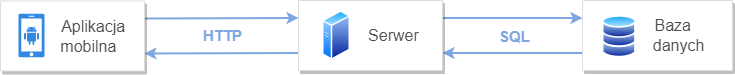

The diagram above was exported from draw.io. Its source (the exported page's mxGraphModel, read from the mxfile embedded in the PNG):
<mxGraphModel dx="1038" dy="547" grid="1" gridSize="10" guides="1" tooltips="1" connect="1" arrows="1" fold="1" page="1" pageScale="1" pageWidth="1169" pageHeight="827" background="none" math="0" shadow="0">
  <root>
    <mxCell id="0" />
    <mxCell id="1" parent="0" />
    <mxCell id="L3m8iDo97kHSlcVvorL0-49" style="edgeStyle=none;rounded=0;orthogonalLoop=1;jettySize=auto;html=1;exitX=0;exitY=0.75;exitDx=0;exitDy=0;entryX=1;entryY=0.75;entryDx=0;entryDy=0;fontSize=16;fontColor=#4D4D4D;strokeColor=#7EA6E0;strokeWidth=2;" edge="1" parent="1" source="23" target="12">
      <mxGeometry relative="1" as="geometry" />
    </mxCell>
    <mxCell id="23" value="&lt;font style=&quot;font-size: 16px&quot; color=&quot;#4d4d4d&quot;&gt;Baza&amp;nbsp; &amp;nbsp; &amp;nbsp; &amp;nbsp; &amp;nbsp;&lt;br&gt;danych&amp;nbsp; &amp;nbsp; &amp;nbsp;&amp;nbsp;&lt;/font&gt;" style="strokeColor=#dddddd;fillColor=#ffffff;shadow=1;strokeWidth=1;rounded=1;absoluteArcSize=1;arcSize=2;fontSize=14;fontColor=#808080;align=right;html=1;" parent="1" vertex="1">
      <mxGeometry x="690" y="360" width="150" height="70" as="geometry" />
    </mxCell>
    <mxCell id="L3m8iDo97kHSlcVvorL0-47" style="edgeStyle=none;rounded=0;orthogonalLoop=1;jettySize=auto;html=1;exitX=0;exitY=0.75;exitDx=0;exitDy=0;entryX=1;entryY=0.75;entryDx=0;entryDy=0;fontSize=16;fontColor=#4D4D4D;strokeColor=#7EA6E0;strokeWidth=2;" edge="1" parent="1" source="12" target="L3m8iDo97kHSlcVvorL0-40">
      <mxGeometry relative="1" as="geometry" />
    </mxCell>
    <mxCell id="L3m8iDo97kHSlcVvorL0-48" style="edgeStyle=none;rounded=0;orthogonalLoop=1;jettySize=auto;html=1;exitX=1;exitY=0.25;exitDx=0;exitDy=0;entryX=0;entryY=0.25;entryDx=0;entryDy=0;fontSize=16;fontColor=#4D4D4D;strokeColor=#7EA6E0;strokeWidth=2;" edge="1" parent="1" source="12" target="23">
      <mxGeometry relative="1" as="geometry" />
    </mxCell>
    <mxCell id="12" value="&lt;font style=&quot;font-size: 16px&quot; color=&quot;#4d4d4d&quot;&gt;Serwer&amp;nbsp; &amp;nbsp; &amp;nbsp;&lt;/font&gt;" style="strokeColor=#dddddd;fillColor=#ffffff;shadow=1;strokeWidth=1;rounded=1;absoluteArcSize=1;arcSize=2;fontSize=14;fontColor=#808080;align=right;html=1;" parent="1" vertex="1">
      <mxGeometry x="406" y="360" width="144" height="70" as="geometry" />
    </mxCell>
    <mxCell id="L3m8iDo97kHSlcVvorL0-29" value="" style="aspect=fixed;perimeter=ellipsePerimeter;html=1;align=center;shadow=0;dashed=0;spacingTop=3;image;image=img/lib/active_directory/generic_server.svg;fontSize=16;imageBackground=default;" vertex="1" parent="1">
      <mxGeometry x="430" y="370" width="28.000000000000004" height="50" as="geometry" />
    </mxCell>
    <mxCell id="L3m8iDo97kHSlcVvorL0-33" value="" style="aspect=fixed;perimeter=ellipsePerimeter;html=1;align=center;shadow=0;dashed=0;spacingTop=3;image;image=img/lib/active_directory/database.svg;fontSize=16;" vertex="1" parent="1">
      <mxGeometry x="710" y="393.5" width="33.78" height="25" as="geometry" />
    </mxCell>
    <mxCell id="L3m8iDo97kHSlcVvorL0-34" value="" style="aspect=fixed;perimeter=ellipsePerimeter;html=1;align=center;shadow=0;dashed=0;spacingTop=3;image;image=img/lib/active_directory/database.svg;fontSize=16;" vertex="1" parent="1">
      <mxGeometry x="710" y="383" width="33.78" height="25" as="geometry" />
    </mxCell>
    <mxCell id="L3m8iDo97kHSlcVvorL0-35" value="" style="aspect=fixed;perimeter=ellipsePerimeter;html=1;align=center;shadow=0;dashed=0;spacingTop=3;image;image=img/lib/active_directory/database.svg;fontSize=16;" vertex="1" parent="1">
      <mxGeometry x="710" y="374" width="33.78" height="25" as="geometry" />
    </mxCell>
    <mxCell id="L3m8iDo97kHSlcVvorL0-46" style="edgeStyle=none;rounded=0;orthogonalLoop=1;jettySize=auto;html=1;exitX=1;exitY=0.25;exitDx=0;exitDy=0;entryX=0;entryY=0.25;entryDx=0;entryDy=0;fontSize=16;fontColor=#4D4D4D;strokeColor=#7EA6E0;strokeWidth=2;" edge="1" parent="1" source="L3m8iDo97kHSlcVvorL0-40" target="12">
      <mxGeometry relative="1" as="geometry" />
    </mxCell>
    <mxCell id="L3m8iDo97kHSlcVvorL0-40" value="&lt;font style=&quot;font-size: 16px&quot; color=&quot;#4d4d4d&quot;&gt;Aplikacja&amp;nbsp; &amp;nbsp;&amp;nbsp;&lt;br&gt;mobilna&amp;nbsp; &amp;nbsp; &amp;nbsp;&amp;nbsp;&lt;/font&gt;" style="strokeColor=#dddddd;fillColor=#ffffff;shadow=1;strokeWidth=1;rounded=1;absoluteArcSize=1;arcSize=2;fontSize=14;fontColor=#808080;align=right;html=1;" vertex="1" parent="1">
      <mxGeometry x="108" y="360.5" width="144" height="70" as="geometry" />
    </mxCell>
    <mxCell id="L3m8iDo97kHSlcVvorL0-42" value="" style="sketch=0;aspect=fixed;pointerEvents=1;shadow=0;dashed=0;html=1;strokeColor=none;labelPosition=center;verticalLabelPosition=bottom;verticalAlign=top;align=center;fillColor=#006CD9;shape=mxgraph.mscae.enterprise.android_phone;fontSize=16;fontColor=#4D4D4D;opacity=80;" vertex="1" parent="1">
      <mxGeometry x="126" y="373.34" width="26" height="43.33" as="geometry" />
    </mxCell>
    <mxCell id="L3m8iDo97kHSlcVvorL0-52" value="HTTP" style="text;html=1;align=center;verticalAlign=middle;resizable=0;points=[];autosize=1;strokeColor=none;fillColor=none;fontSize=15;fontColor=#7EA6E0;fontStyle=1" vertex="1" parent="1">
      <mxGeometry x="305" y="385" width="50" height="20" as="geometry" />
    </mxCell>
    <mxCell id="L3m8iDo97kHSlcVvorL0-53" value="&lt;b&gt;SQL&lt;/b&gt;" style="text;html=1;align=center;verticalAlign=middle;resizable=0;points=[];autosize=1;strokeColor=none;fillColor=none;fontSize=15;fontColor=#7EA6E0;" vertex="1" parent="1">
      <mxGeometry x="597" y="385.5" width="50" height="20" as="geometry" />
    </mxCell>
  </root>
</mxGraphModel>